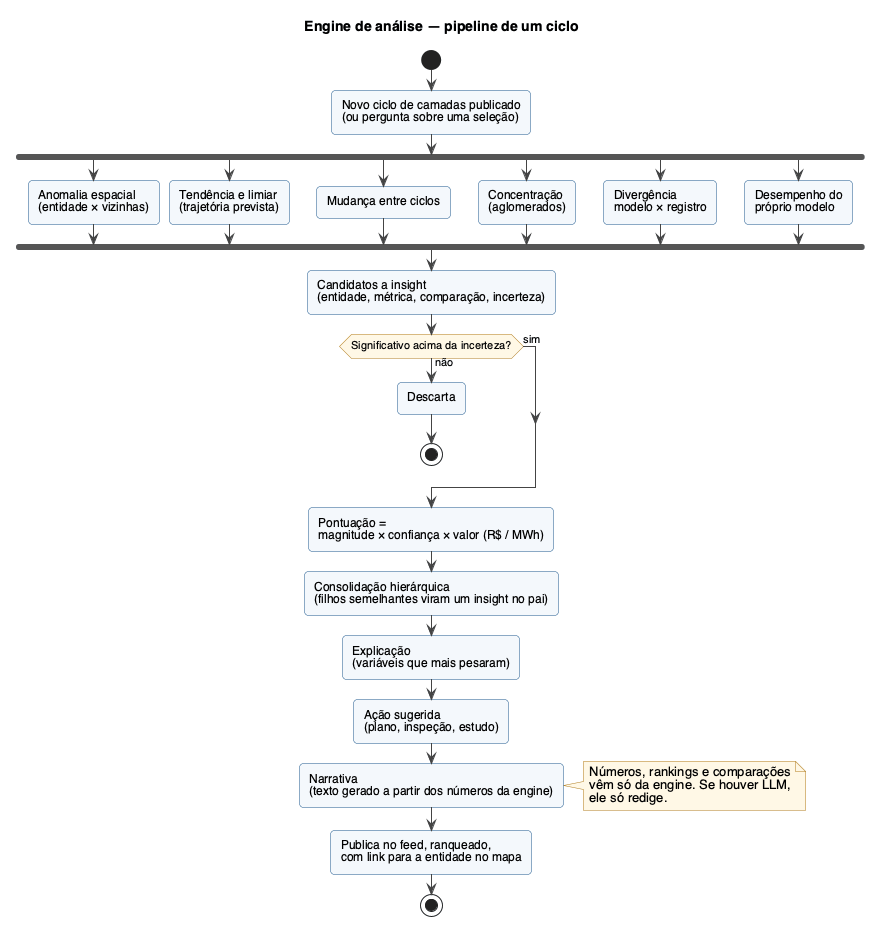

The diagram above was rendered by PlantUML. Its source (embedded in the PNG):
@startuml engine-insights
title Engine de análise — pipeline de um ciclo

skinparam defaultFontName Helvetica
skinparam shadowing false
skinparam roundcorner 8
skinparam ArrowColor #444444
skinparam activity {
  BackgroundColor #F4F8FC
  BorderColor #1C568C
  DiamondBackgroundColor #FFF8E6
  DiamondBorderColor #B07A1A
}
skinparam NoteBackgroundColor #FFF8E6
skinparam NoteBorderColor #B07A1A

start
:Novo ciclo de camadas publicado
(ou pergunta sobre uma seleção);

fork
  :Anomalia espacial
  (entidade × vizinhas);
fork again
  :Tendência e limiar
  (trajetória prevista);
fork again
  :Mudança entre ciclos;
fork again
  :Concentração
  (aglomerados);
fork again
  :Divergência
  modelo × registro;
fork again
  :Desempenho do
  próprio modelo;
end fork

:Candidatos a insight
(entidade, métrica, comparação, incerteza);

if (Significativo acima da incerteza?) then (não)
  :Descarta;
  stop
else (sim)
endif

:Pontuação =
magnitude × confiança × valor (R$ / MWh);

:Consolidação hierárquica
(filhos semelhantes viram um insight no pai);

:Explicação
(variáveis que mais pesaram);

:Ação sugerida
(plano, inspeção, estudo);

:Narrativa
(texto gerado a partir dos números da engine);
note right
  Números, rankings e comparações
  vêm só da engine. Se houver LLM,
  ele só redige.
end note

:Publica no feed, ranqueado,
com link para a entidade no mapa;
stop
@enduml